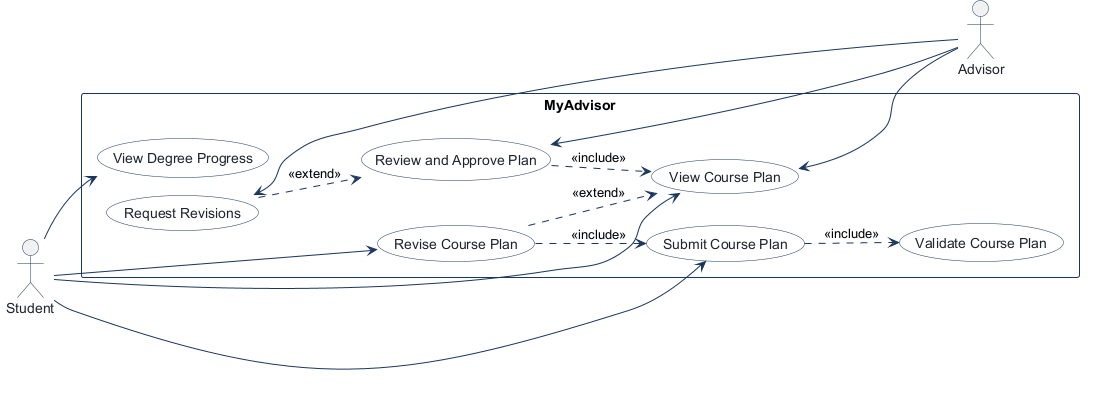

The diagram above was rendered by PlantUML. Its source (embedded in the PNG):
@startuml
!pragma layout smetana
!pragma layout smetana
left to right direction
skinparam shadowing false
skinparam actorBorderColor #1B365D
skinparam actorFontColor #1E232D
skinparam usecaseBackgroundColor #FFFFFF
skinparam usecaseBorderColor #1B365D
skinparam usecaseFontColor #1E232D
skinparam rectangleBorderColor #1B365D
skinparam rectangleBackgroundColor #F8FAFC
skinparam arrowColor #1B365D

actor "Student" as Student

rectangle "MyAdvisor" {
  usecase "View Degree Progress" as View_Degree_Progress
  usecase "Submit Course Plan" as Submit_Course_Plan
  usecase "Validate Course Plan" as Validate_Course_Plan
  usecase "View Course Plan" as View_Course_Plan
  usecase "Review and Approve Plan" as Review_and_Approve_Plan
  usecase "Request Revisions" as Request_Revisions
  usecase "Revise Course Plan" as Revise_Course_Plan
}

actor "Advisor" as Advisor

Student --> View_Degree_Progress
Student --> Submit_Course_Plan
Submit_Course_Plan ..> Validate_Course_Plan : <<include>>
Student --> View_Course_Plan
View_Course_Plan <-- Advisor
Review_and_Approve_Plan <-- Advisor
Review_and_Approve_Plan ..> View_Course_Plan : <<include>>
Request_Revisions <-- Advisor
Request_Revisions ..> Review_and_Approve_Plan : <<extend>>
Student --> Revise_Course_Plan
Revise_Course_Plan ..> Submit_Course_Plan : <<include>>
Revise_Course_Plan ..> View_Course_Plan : <<extend>>

@enduml